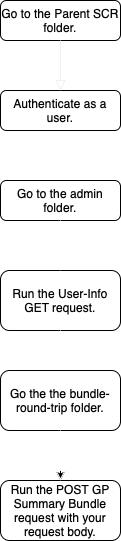

The diagram above was exported from draw.io. Its source (the exported page's mxGraphModel, read from the mxfile embedded in the PNG):
<mxGraphModel dx="857" dy="507" grid="1" gridSize="10" guides="1" tooltips="1" connect="1" arrows="1" fold="1" page="1" pageScale="1" pageWidth="827" pageHeight="1169" math="0" shadow="0">
  <root>
    <mxCell id="WIyWlLk6GJQsqaUBKTNV-0" />
    <mxCell id="WIyWlLk6GJQsqaUBKTNV-1" parent="WIyWlLk6GJQsqaUBKTNV-0" />
    <mxCell id="WIyWlLk6GJQsqaUBKTNV-2" value="" style="rounded=0;html=1;jettySize=auto;orthogonalLoop=1;fontSize=11;endArrow=block;endFill=0;endSize=8;strokeWidth=1;shadow=0;labelBackgroundColor=none;edgeStyle=orthogonalEdgeStyle;exitX=0.5;exitY=1;exitDx=0;exitDy=0;entryX=0.5;entryY=0;entryDx=0;entryDy=0;fillColor=#f5f5f5;strokeColor=#FFFFFF;" parent="WIyWlLk6GJQsqaUBKTNV-1" source="WIyWlLk6GJQsqaUBKTNV-3" target="DU4BQsXWsa2b_-5Idd3u-0" edge="1">
      <mxGeometry relative="1" as="geometry">
        <mxPoint x="370" y="390" as="targetPoint" />
        <Array as="points" />
      </mxGeometry>
    </mxCell>
    <mxCell id="WIyWlLk6GJQsqaUBKTNV-3" value="Authenticate as a user." style="rounded=1;whiteSpace=wrap;html=1;fontSize=12;glass=0;strokeWidth=1;shadow=0;" parent="WIyWlLk6GJQsqaUBKTNV-1" vertex="1">
      <mxGeometry x="310" y="300" width="120" height="40" as="geometry" />
    </mxCell>
    <mxCell id="DU4BQsXWsa2b_-5Idd3u-0" value="Go to the admin folder." style="rounded=1;whiteSpace=wrap;html=1;" vertex="1" parent="WIyWlLk6GJQsqaUBKTNV-1">
      <mxGeometry x="310" y="390" width="120" height="40" as="geometry" />
    </mxCell>
    <mxCell id="DU4BQsXWsa2b_-5Idd3u-1" value="Run the User-Info GET request." style="rounded=1;whiteSpace=wrap;html=1;" vertex="1" parent="WIyWlLk6GJQsqaUBKTNV-1">
      <mxGeometry x="310" y="480" width="120" height="60" as="geometry" />
    </mxCell>
    <mxCell id="DU4BQsXWsa2b_-5Idd3u-2" value="" style="rounded=0;html=1;jettySize=auto;orthogonalLoop=1;fontSize=11;endArrow=block;endFill=0;endSize=8;strokeWidth=1;shadow=0;labelBackgroundColor=none;edgeStyle=orthogonalEdgeStyle;exitX=0.5;exitY=1;exitDx=0;exitDy=0;entryX=0.5;entryY=0;entryDx=0;entryDy=0;fillColor=#f5f5f5;strokeColor=#FFFFFF;" edge="1" parent="WIyWlLk6GJQsqaUBKTNV-1" source="DU4BQsXWsa2b_-5Idd3u-0" target="DU4BQsXWsa2b_-5Idd3u-1">
      <mxGeometry relative="1" as="geometry">
        <mxPoint x="380" y="350" as="sourcePoint" />
        <mxPoint x="380" y="400" as="targetPoint" />
        <Array as="points" />
      </mxGeometry>
    </mxCell>
    <mxCell id="DU4BQsXWsa2b_-5Idd3u-3" value="" style="rounded=0;html=1;jettySize=auto;orthogonalLoop=1;fontSize=11;endArrow=block;endFill=0;endSize=8;strokeWidth=1;shadow=0;labelBackgroundColor=none;edgeStyle=orthogonalEdgeStyle;exitX=0.5;exitY=1;exitDx=0;exitDy=0;entryX=0.5;entryY=0;entryDx=0;entryDy=0;fillColor=#f5f5f5;strokeColor=#FFFFFF;" edge="1" parent="WIyWlLk6GJQsqaUBKTNV-1" source="DU4BQsXWsa2b_-5Idd3u-1" target="DU4BQsXWsa2b_-5Idd3u-4">
      <mxGeometry relative="1" as="geometry">
        <mxPoint x="390" y="360" as="sourcePoint" />
        <mxPoint x="400" y="580" as="targetPoint" />
        <Array as="points">
          <mxPoint x="370" y="570" />
          <mxPoint x="370" y="570" />
        </Array>
      </mxGeometry>
    </mxCell>
    <mxCell id="DU4BQsXWsa2b_-5Idd3u-15" value="" style="edgeStyle=orthogonalEdgeStyle;rounded=0;orthogonalLoop=1;jettySize=auto;html=1;" edge="1" parent="WIyWlLk6GJQsqaUBKTNV-1" source="DU4BQsXWsa2b_-5Idd3u-4" target="DU4BQsXWsa2b_-5Idd3u-8">
      <mxGeometry relative="1" as="geometry" />
    </mxCell>
    <mxCell id="DU4BQsXWsa2b_-5Idd3u-4" value="Go the the bundle-round-trip folder." style="rounded=1;whiteSpace=wrap;html=1;" vertex="1" parent="WIyWlLk6GJQsqaUBKTNV-1">
      <mxGeometry x="310" y="580" width="120" height="60" as="geometry" />
    </mxCell>
    <mxCell id="DU4BQsXWsa2b_-5Idd3u-5" value="Go to the Parent SCR folder." style="rounded=1;whiteSpace=wrap;html=1;fontSize=12;glass=0;strokeWidth=1;shadow=0;" vertex="1" parent="WIyWlLk6GJQsqaUBKTNV-1">
      <mxGeometry x="310" y="210" width="120" height="40" as="geometry" />
    </mxCell>
    <mxCell id="DU4BQsXWsa2b_-5Idd3u-8" value="Run the POST GP Summary Bundle request with your request body." style="rounded=1;whiteSpace=wrap;html=1;" vertex="1" parent="WIyWlLk6GJQsqaUBKTNV-1">
      <mxGeometry x="310" y="690" width="120" height="60" as="geometry" />
    </mxCell>
    <mxCell id="DU4BQsXWsa2b_-5Idd3u-9" value="" style="rounded=0;html=1;jettySize=auto;orthogonalLoop=1;fontSize=11;endArrow=block;endFill=0;endSize=8;strokeWidth=1;shadow=0;labelBackgroundColor=none;edgeStyle=orthogonalEdgeStyle;exitX=0.5;exitY=1;exitDx=0;exitDy=0;entryX=0.5;entryY=0;entryDx=0;entryDy=0;strokeColor=#F0F0F0;" edge="1" parent="WIyWlLk6GJQsqaUBKTNV-1" source="DU4BQsXWsa2b_-5Idd3u-5" target="WIyWlLk6GJQsqaUBKTNV-3">
      <mxGeometry relative="1" as="geometry">
        <mxPoint x="370" y="250" as="sourcePoint" />
        <mxPoint x="470" y="280" as="targetPoint" />
        <Array as="points" />
      </mxGeometry>
    </mxCell>
    <mxCell id="DU4BQsXWsa2b_-5Idd3u-11" value="" style="rounded=0;html=1;jettySize=auto;orthogonalLoop=1;fontSize=11;endArrow=block;endFill=0;endSize=8;strokeWidth=1;shadow=0;labelBackgroundColor=none;edgeStyle=orthogonalEdgeStyle;exitX=0.5;exitY=1;exitDx=0;exitDy=0;entryX=0.5;entryY=0;entryDx=0;entryDy=0;fillColor=#f5f5f5;strokeColor=#FFFFFF;" edge="1" parent="WIyWlLk6GJQsqaUBKTNV-1" source="DU4BQsXWsa2b_-5Idd3u-4" target="DU4BQsXWsa2b_-5Idd3u-8">
      <mxGeometry relative="1" as="geometry">
        <mxPoint x="370" y="640" as="sourcePoint" />
        <mxPoint x="370" y="690" as="targetPoint" />
        <Array as="points" />
      </mxGeometry>
    </mxCell>
  </root>
</mxGraphModel>